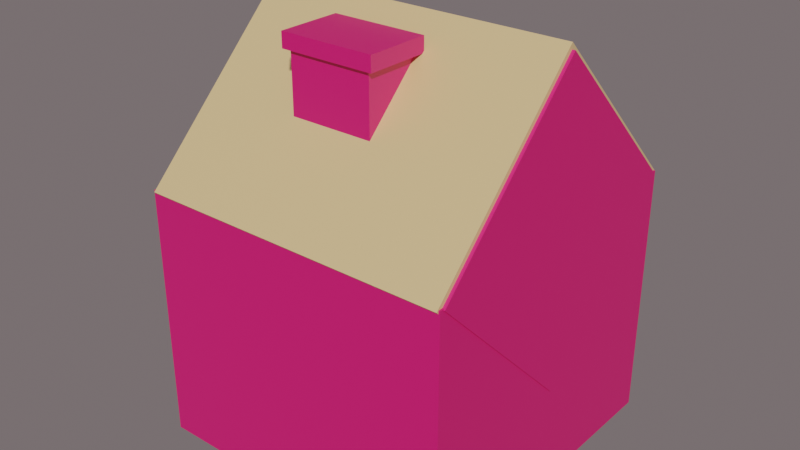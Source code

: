# Source: lowpolyhouse4.blend  (saved by Blender 2.93.20; exported with 4.5.12 LTS)
import bpy
from mathutils import Matrix  # noqa: F401  (used for matrix-valued properties, if any)

bpy.ops.wm.read_factory_settings(use_empty=True)
scene = bpy.context.scene
scene.name = 'Scene'

# ---- collections
col_collection = bpy.data.collections.new('Collection'); scene.collection.children.link(col_collection)

# ---- materials (node trees are filled in below, after node groups)
mat_material_027 = bpy.data.materials.new('Material.027')
mat_material_027.use_transparent_shadow = False
mat_material_028 = bpy.data.materials.new('Material.028')
mat_material_028.use_transparent_shadow = False
mat_material_030 = bpy.data.materials.new('Material.030')
mat_material_030.use_transparent_shadow = False
mat_material_031 = bpy.data.materials.new('Material.031')
mat_material_031.use_transparent_shadow = False
mat_material_034 = bpy.data.materials.new('Material.034')
mat_material_034.use_transparent_shadow = False

# ---- material node trees
mat_material_027.use_nodes = True; mat_material_027.node_tree.nodes.clear()
_N = mat_material_027.node_tree.nodes; _L = mat_material_027.node_tree.links
n0 = _N.new('ShaderNodeBsdfPrincipled'); n0.name = 'Principled BSDF'; n0.location = (10, 300)
n0.distribution = 'GGX'
n0.subsurface_method = 'BURLEY'
n0.inputs[0].default_value = (0.8, 0.0, 0.1559, 1.0)
n0.inputs[3].default_value = 1.45
n0.inputs[13].default_value = 1.0
n0.inputs[27].default_value = (0.0, 0.0, 0.0, 1.0)
n0.inputs[28].default_value = 1.0
n1 = _N.new('ShaderNodeOutputMaterial'); n1.name = 'Material Output'; n1.location = (300, 300)
_L.new(n0.outputs[0], n1.inputs[0])
n1.is_active_output = True
mat_material_028.use_nodes = True; mat_material_028.node_tree.nodes.clear()
_N = mat_material_028.node_tree.nodes; _L = mat_material_028.node_tree.links
n0 = _N.new('ShaderNodeBsdfPrincipled'); n0.name = 'Principled BSDF'; n0.location = (10, 300)
n0.distribution = 'GGX'
n0.subsurface_method = 'BURLEY'
n0.inputs[0].default_value = (0.7357, 0.5208, 0.2461, 1.0)
n0.inputs[3].default_value = 1.45
n0.inputs[13].default_value = 1.0
n0.inputs[27].default_value = (0.0, 0.0, 0.0, 1.0)
n0.inputs[28].default_value = 1.0
n1 = _N.new('ShaderNodeOutputMaterial'); n1.name = 'Material Output'; n1.location = (300, 300)
_L.new(n0.outputs[0], n1.inputs[0])
n1.is_active_output = True
mat_material_030.use_nodes = True; mat_material_030.node_tree.nodes.clear()
_N = mat_material_030.node_tree.nodes; _L = mat_material_030.node_tree.links
n0 = _N.new('ShaderNodeBsdfPrincipled'); n0.name = 'Principled BSDF'; n0.location = (10, 300)
n0.distribution = 'GGX'
n0.subsurface_method = 'BURLEY'
n0.inputs[0].default_value = (0.0, 0.2457, 0.8, 1.0)
n0.inputs[3].default_value = 1.45
n0.inputs[13].default_value = 1.0
n0.inputs[27].default_value = (0.0, 0.0, 0.0, 1.0)
n0.inputs[28].default_value = 1.0
n1 = _N.new('ShaderNodeOutputMaterial'); n1.name = 'Material Output'; n1.location = (300, 300)
_L.new(n0.outputs[0], n1.inputs[0])
n1.is_active_output = True
mat_material_031.use_nodes = True; mat_material_031.node_tree.nodes.clear()
_N = mat_material_031.node_tree.nodes; _L = mat_material_031.node_tree.links
n0 = _N.new('ShaderNodeBsdfPrincipled'); n0.name = 'Principled BSDF'; n0.location = (10, 300)
n0.distribution = 'GGX'
n0.subsurface_method = 'BURLEY'
n0.inputs[0].default_value = (0.09462, 0.04199, 0.04354, 1.0)
n0.inputs[3].default_value = 1.45
n0.inputs[13].default_value = 1.0
n0.inputs[27].default_value = (0.0, 0.0, 0.0, 1.0)
n0.inputs[28].default_value = 1.0
n1 = _N.new('ShaderNodeOutputMaterial'); n1.name = 'Material Output'; n1.location = (300, 300)
_L.new(n0.outputs[0], n1.inputs[0])
n1.is_active_output = True
mat_material_034.use_nodes = True; mat_material_034.node_tree.nodes.clear()
_N = mat_material_034.node_tree.nodes; _L = mat_material_034.node_tree.links
n0 = _N.new('ShaderNodeBsdfPrincipled'); n0.name = 'Principled BSDF'; n0.location = (10, 300)
n0.distribution = 'GGX'
n0.subsurface_method = 'BURLEY'
n0.inputs[0].default_value = (0.1145, 0.1079, 0.1149, 1.0)
n0.inputs[3].default_value = 1.45
n0.inputs[13].default_value = 1.0
n0.inputs[27].default_value = (0.0, 0.0, 0.0, 1.0)
n0.inputs[28].default_value = 1.0
n1 = _N.new('ShaderNodeOutputMaterial'); n1.name = 'Material Output'; n1.location = (300, 300)
_L.new(n0.outputs[0], n1.inputs[0])
n1.is_active_output = True

# ---- world
world_world = bpy.data.worlds.new('World'); scene.world = world_world
world_world.use_nodes = True; world_world.node_tree.nodes.clear()
_N = world_world.node_tree.nodes; _L = world_world.node_tree.links
n0 = _N.new('ShaderNodeOutputWorld'); n0.name = 'World Output'; n0.location = (300, 300)
n1 = _N.new('ShaderNodeBackground'); n1.name = 'Background'; n1.location = (10, 300)
n1.inputs[0].default_value = (0.7874, 0.6506, 0.6712, 1.0)
n1.inputs[1].default_value = 0.2
_L.new(n1.outputs[0], n0.inputs[0])
n0.is_active_output = True
world_world.color = (0.05088, 0.05088, 0.05088)
world_world.use_sun_shadow = False
world_world.sun_shadow_jitter_overblur = 0.0

# ---- meshes
me_cube_035 = bpy.data.meshes.new('Cube.035')
me_cube_035.from_pydata([(-1.0, -1.0, -0.6214), (-1.0, -1.0, 1.0), (-1.0, 1.0, -0.6214), (-1.0, 1.0, 1.0), (1.0, -1.0, -0.6214), (1.0, -1.0, 1.0), (1.0, 1.0, -0.6214), (1.0, 1.0, 1.0)], [], [(0, 1, 3, 2), (2, 3, 7, 6), (6, 7, 5, 4), (4, 5, 1, 0), (2, 6, 4, 0), (7, 3, 1, 5)])
_uv = me_cube_035.uv_layers.new(name='UVMap')
_uv.uv.foreach_set('vector', [0.375, 0.0, 0.625, 0.0, 0.625, 0.25, 0.375, 0.25, 0.375, 0.25, 0.625, 0.25, 0.625, 0.5, 0.375, 0.5, 0.375, 0.5, 0.625, 0.5, 0.625, 0.75, 0.375, 0.75, 0.375, 0.75, 0.625, 0.75, 0.625, 1.0, 0.375, 1.0, 0.125, 0.5, 0.375, 0.5, 0.375, 0.75, 0.125, 0.75, 0.625, 0.5, 0.875, 0.5, 0.875, 0.75, 0.625, 0.75])
me_cube_035.materials.append(mat_material_027)
me_cube_035.use_remesh_fix_poles = True
me_cube_035.use_remesh_preserve_attributes = False
me_cube_035.update()
me_cube_036 = bpy.data.meshes.new('Cube.036')
me_cube_036.from_pydata([(-1.377, -1.0, -1.0), (-1.377, -1.0, 1.0), (-1.377, 1.0, -1.0), (-1.377, 1.0, 1.0), (1.383, -1.0, -1.0), (1.383, -1.0, 1.0), (1.383, 1.0, -1.0), (1.383, 1.0, 1.0)], [], [(0, 1, 3, 2), (2, 3, 7, 6), (6, 7, 5, 4), (4, 5, 1, 0), (2, 6, 4, 0), (7, 3, 1, 5)])
_uv = me_cube_036.uv_layers.new(name='UVMap')
_uv.uv.foreach_set('vector', [0.375, 0.0, 0.625, 0.0, 0.625, 0.25, 0.375, 0.25, 0.375, 0.25, 0.625, 0.25, 0.625, 0.5, 0.375, 0.5, 0.375, 0.5, 0.625, 0.5, 0.625, 0.75, 0.375, 0.75, 0.375, 0.75, 0.625, 0.75, 0.625, 1.0, 0.375, 1.0, 0.125, 0.5, 0.375, 0.5, 0.375, 0.75, 0.125, 0.75, 0.625, 0.5, 0.875, 0.5, 0.875, 0.75, 0.625, 0.75])
me_cube_036.materials.append(mat_material_028)
me_cube_036.use_remesh_fix_poles = True
me_cube_036.use_remesh_preserve_attributes = False
me_cube_036.update()
me_cube_037 = bpy.data.meshes.new('Cube.037')
me_cube_037.from_pydata([(-1.0, -1.0, -1.0), (-1.0, -1.0, 1.0), (-1.0, 1.0, -1.0), (-1.0, 1.0, 1.0), (1.781, -1.0, -1.0), (1.781, -1.0, 1.0), (1.781, 1.0, -1.0), (1.781, 1.0, 1.0)], [], [(0, 1, 3, 2), (2, 3, 7, 6), (6, 7, 5, 4), (4, 5, 1, 0), (2, 6, 4, 0), (7, 3, 1, 5)])
_uv = me_cube_037.uv_layers.new(name='UVMap')
_uv.uv.foreach_set('vector', [0.375, 0.0, 0.625, 0.0, 0.625, 0.25, 0.375, 0.25, 0.375, 0.25, 0.625, 0.25, 0.625, 0.5, 0.375, 0.5, 0.375, 0.5, 0.625, 0.5, 0.625, 0.75, 0.375, 0.75, 0.375, 0.75, 0.625, 0.75, 0.625, 1.0, 0.375, 1.0, 0.125, 0.5, 0.375, 0.5, 0.375, 0.75, 0.125, 0.75, 0.625, 0.5, 0.875, 0.5, 0.875, 0.75, 0.625, 0.75])
me_cube_037.materials.append(mat_material_030)
me_cube_037.use_remesh_fix_poles = True
me_cube_037.use_remesh_preserve_attributes = False
me_cube_037.update()
me_cube_038 = bpy.data.meshes.new('Cube.038')
me_cube_038.from_pydata([(-1.0, -1.0, -1.0), (-1.0, -1.0, 1.0), (-1.0, 1.0, -1.0), (-1.0, 1.0, 1.0), (1.0, -1.0, -1.0), (1.0, -1.0, 1.0), (1.0, 1.0, -1.0), (1.0, 1.0, 1.0)], [], [(0, 1, 3, 2), (2, 3, 7, 6), (6, 7, 5, 4), (4, 5, 1, 0), (2, 6, 4, 0), (7, 3, 1, 5)])
_uv = me_cube_038.uv_layers.new(name='UVMap')
_uv.uv.foreach_set('vector', [0.375, 0.0, 0.625, 0.0, 0.625, 0.25, 0.375, 0.25, 0.375, 0.25, 0.625, 0.25, 0.625, 0.5, 0.375, 0.5, 0.375, 0.5, 0.625, 0.5, 0.625, 0.75, 0.375, 0.75, 0.375, 0.75, 0.625, 0.75, 0.625, 1.0, 0.375, 1.0, 0.125, 0.5, 0.375, 0.5, 0.375, 0.75, 0.125, 0.75, 0.625, 0.5, 0.875, 0.5, 0.875, 0.75, 0.625, 0.75])
me_cube_038.materials.append(mat_material_031)
me_cube_038.use_remesh_fix_poles = True
me_cube_038.use_remesh_preserve_attributes = False
me_cube_038.update()
me_cube_039 = bpy.data.meshes.new('Cube.039')
me_cube_039.from_pydata([(-1.0, -1.0, -1.0), (-1.0, -1.0, 1.0), (-1.0, 1.0, -1.0), (-1.0, 1.0, 1.0), (1.971, -1.0, -1.0), (1.971, -1.0, 1.0), (1.971, 1.0, -1.0), (1.971, 1.0, 1.0), (-1.205, -1.138, 1.0), (-1.205, 1.138, 1.0), (2.176, 1.138, 1.0), (2.176, -1.138, 1.0), (-1.205, -1.138, 1.203), (-1.205, 1.138, 1.203), (2.176, 1.138, 1.203), (2.176, -1.138, 1.203)], [], [(0, 1, 3, 2), (2, 3, 7, 6), (6, 7, 5, 4), (4, 5, 1, 0), (2, 6, 4, 0), (5, 7, 10, 11), (8, 11, 15, 12), (3, 1, 8, 9), (1, 5, 11, 8), (7, 3, 9, 10), (14, 13, 12, 15), (10, 9, 13, 14), (11, 10, 14, 15), (9, 8, 12, 13)])
_uv = me_cube_039.uv_layers.new(name='UVMap')
_uv.uv.foreach_set('vector', [0.375, 0.0, 0.625, 0.0, 0.625, 0.25, 0.375, 0.25, 0.375, 0.25, 0.625, 0.25, 0.625, 0.5, 0.375, 0.5, 0.375, 0.5, 0.625, 0.5, 0.625, 0.75, 0.375, 0.75, 0.375, 0.75, 0.625, 0.75, 0.625, 1.0, 0.375, 1.0, 0.125, 0.5, 0.375, 0.5, 0.375, 0.75, 0.125, 0.75, 0.625, 0.75, 0.625, 0.5, 0.625, 0.5, 0.625, 0.75, 0.625, 1.0, 0.625, 0.75, 0.625, 0.75, 0.625, 1.0, 0.625, 0.25, 0.625, 0.0, 0.625, 0.0, 0.625, 0.25, 0.625, 1.0, 0.625, 0.75, 0.625, 0.75, 0.625, 1.0, 0.625, 0.5, 0.625, 0.25, 0.625, 0.25, 0.625, 0.5, 0.625, 0.5, 0.875, 0.5, 0.875, 0.75, 0.625, 0.75, 0.625, 0.5, 0.625, 0.25, 0.625, 0.25, 0.625, 0.5, 0.625, 0.75, 0.625, 0.5, 0.625, 0.5, 0.625, 0.75, 0.625, 0.25, 0.625, 0.0, 0.625, 0.0, 0.625, 0.25])
me_cube_039.materials.append(mat_material_027)
me_cube_039.use_remesh_fix_poles = True
me_cube_039.use_remesh_preserve_attributes = False
me_cube_039.update()
me_cube_040 = bpy.data.meshes.new('Cube.040')
me_cube_040.from_pydata([(-1.377, -1.0, -1.0), (-1.377, -1.0, 1.0), (-1.377, 1.0, -1.0), (-1.377, 1.0, 1.0), (1.383, -1.0, -1.0), (1.383, -1.0, 1.0), (1.383, 1.0, -1.0), (1.383, 1.0, 1.0)], [], [(0, 1, 3, 2), (2, 3, 7, 6), (6, 7, 5, 4), (4, 5, 1, 0), (2, 6, 4, 0), (7, 3, 1, 5)])
_uv = me_cube_040.uv_layers.new(name='UVMap')
_uv.uv.foreach_set('vector', [0.375, 0.0, 0.625, 0.0, 0.625, 0.25, 0.375, 0.25, 0.375, 0.25, 0.625, 0.25, 0.625, 0.5, 0.375, 0.5, 0.375, 0.5, 0.625, 0.5, 0.625, 0.75, 0.375, 0.75, 0.375, 0.75, 0.625, 0.75, 0.625, 1.0, 0.375, 1.0, 0.125, 0.5, 0.375, 0.5, 0.375, 0.75, 0.125, 0.75, 0.625, 0.5, 0.875, 0.5, 0.875, 0.75, 0.625, 0.75])
me_cube_040.materials.append(mat_material_027)
me_cube_040.use_remesh_fix_poles = True
me_cube_040.use_remesh_preserve_attributes = False
me_cube_040.update()
me_cube_041 = bpy.data.meshes.new('Cube.041')
me_cube_041.from_pydata([(-1.0, -0.3639, -1.0), (-1.0, -0.3639, 1.0), (-1.0, 1.0, -1.0), (-1.0, 1.0, 1.0), (1.0, -0.3639, -1.0), (1.0, -0.3639, 1.0), (1.0, 1.0, -1.0), (1.0, 1.0, 1.0)], [], [(0, 1, 3, 2), (2, 3, 7, 6), (6, 7, 5, 4), (4, 5, 1, 0), (2, 6, 4, 0), (7, 3, 1, 5)])
_uv = me_cube_041.uv_layers.new(name='UVMap')
_uv.uv.foreach_set('vector', [0.375, 0.0, 0.625, 0.0, 0.625, 0.25, 0.375, 0.25, 0.375, 0.25, 0.625, 0.25, 0.625, 0.5, 0.375, 0.5, 0.375, 0.5, 0.625, 0.5, 0.625, 0.75, 0.375, 0.75, 0.375, 0.75, 0.625, 0.75, 0.625, 1.0, 0.375, 1.0, 0.125, 0.5, 0.375, 0.5, 0.375, 0.75, 0.125, 0.75, 0.625, 0.5, 0.875, 0.5, 0.875, 0.75, 0.625, 0.75])
me_cube_041.materials.append(mat_material_034)
me_cube_041.use_remesh_fix_poles = True
me_cube_041.use_remesh_preserve_attributes = False
me_cube_041.update()

# ---- objects
ob_cube = bpy.data.objects.new('Cube', me_cube_035)
ob_cube_001 = bpy.data.objects.new('Cube.001', me_cube_036)
ob_cube_002 = bpy.data.objects.new('Cube.002', me_cube_037)
ob_cube_003 = bpy.data.objects.new('Cube.003', me_cube_038)
ob_cube_004 = bpy.data.objects.new('Cube.004', me_cube_039)
ob_cube_005 = bpy.data.objects.new('Cube.005', me_cube_040)
ob_cube_006 = bpy.data.objects.new('Cube.006', me_cube_041)

# ---- transforms, parenting, visibility, modifiers, constraints
ob_cube.location = (0.0, 0.0, 0.0)
ob_cube_001.location = (0.0, 0.0, 0.9939)
ob_cube_001.rotation_euler = (0.7854, -1.58e-16, -6.608e-17)
ob_cube_001.scale = (0.7153, 0.7165, 0.7165)
ob_cube_002.location = (-0.5992, -0.2997, 0.2879)
ob_cube_002.scale = (0.4052, 0.4052, 0.1814)
ob_cube_003.location = (-0.4845, 0.3903, -0.08315)
ob_cube_003.rotation_euler = (1.571, -2.22e-16, -2.222e-16)
ob_cube_003.scale = (0.5249, 0.5249, 0.235)
ob_cube_004.location = (-0.1642, -0.3667, 1.367)
ob_cube_004.scale = (0.1791, 0.1791, 0.4649)
ob_cube_005.location = (0.0, 0.0, 0.9939)
ob_cube_005.rotation_euler = (0.7854, -1.58e-16, -6.608e-17)
ob_cube_005.scale = (0.7291, 0.6904, 0.6904)
ob_cube_006.location = (-0.4845, 0.3903, -0.591)
ob_cube_006.rotation_euler = (1.571, -2.22e-16, -2.222e-16)
ob_cube_006.scale = (0.6612, 0.08008, 0.235)

# ---- collection membership
col_collection.objects.link(ob_cube)
col_collection.objects.link(ob_cube_001)
col_collection.objects.link(ob_cube_002)
col_collection.objects.link(ob_cube_003)
col_collection.objects.link(ob_cube_004)
col_collection.objects.link(ob_cube_005)
col_collection.objects.link(ob_cube_006)

# ---- scene / render settings (as saved in the file)
scene.frame_start = 1; scene.frame_end = 250; scene.frame_set(247)
scene.render.engine = 'BLENDER_EEVEE_NEXT'
scene.cycles.use_denoising = False
scene.cycles.samples = 128
scene.cycles.sampling_pattern = 'TABULATED_SOBOL'
scene.cycles.use_adaptive_sampling = False
scene.cycles.use_light_tree = False
scene.view_settings.view_transform = 'Filmic'
bpy.context.view_layer.update()

# ---- added for rendering (the .blend has no active camera and no usable light): camera, sun
cam_auto = bpy.data.cameras.new('AutoCamera')
cam_auto.lens = 50.0
cam_auto.sensor_width = 36.0
cam_auto.clip_end = 1000.0
ob_auto_camera = bpy.data.objects.new('AutoCamera', cam_auto)
scene.collection.objects.link(ob_auto_camera)
ob_auto_camera.location = (3.59244, -4.39332, 3.62185)
ob_auto_camera.rotation_euler = (1.09748, -7.21219e-08, 0.694738)
scene.camera = ob_auto_camera
light_auto_sun = bpy.data.lights.new('AutoSun', 'SUN')
light_auto_sun.energy = 3.0
light_auto_sun.angle = 0.0523599
ob_auto_sun = bpy.data.objects.new('AutoSun', light_auto_sun)
scene.collection.objects.link(ob_auto_sun)
ob_auto_sun.rotation_euler = (0.872665, 0.174533, 0.523599)
bpy.context.view_layer.update()
